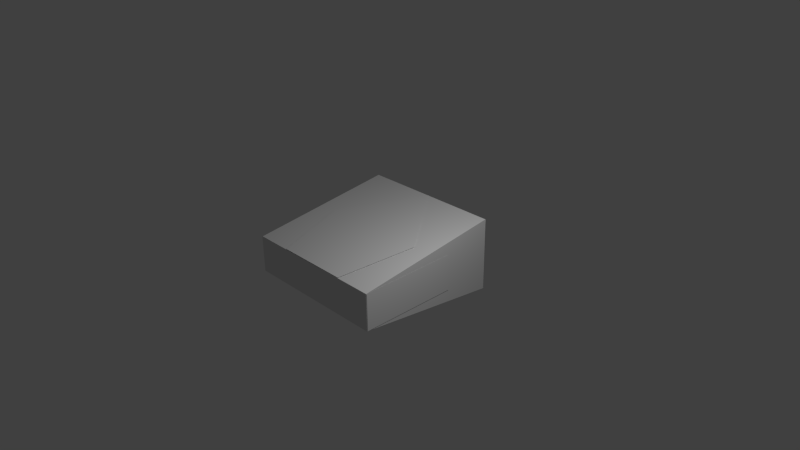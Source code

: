 # Source: palm.blend  (saved by Blender 2.72.0; exported with 4.5.12 LTS)
import bpy
from mathutils import Matrix  # noqa: F401  (used for matrix-valued properties, if any)

bpy.ops.wm.read_factory_settings(use_empty=True)
scene = bpy.context.scene
scene.name = 'Scene'

# ---- collections
col_collection_1 = bpy.data.collections.new('Collection 1'); scene.collection.children.link(col_collection_1)

# ---- materials (node trees are filled in below, after node groups)
mat_attachment = bpy.data.materials.new('attachment')
mat_attachment.alpha_threshold = 0.0
mat_attachment.use_transparent_shadow = False
mat_attachment.roughness = 0.5
mat_force_gloves = bpy.data.materials.new('force_gloves')
mat_force_gloves.alpha_threshold = 0.0
mat_force_gloves.use_transparent_shadow = False
mat_force_gloves.roughness = 0.5
mat_force_gloves.line_color = (0.0, 0.0, 0.0, 1.0)

# ---- material node trees

# ---- world
world_world = bpy.data.worlds.new('World'); scene.world = world_world
world_world.color = (0.05088, 0.05088, 0.05088)
world_world.use_sun_shadow = False
world_world.sun_shadow_jitter_overblur = 0.0
world_world.cycles.sampling_method = 'MANUAL'
world_world.cycles.sample_map_resolution = 256

# ---- cameras
cam_camera = bpy.data.cameras.new('Camera')
cam_camera.clip_end = 100.0
cam_camera.lens = 35.0
cam_camera.sensor_width = 32.0
cam_camera.sensor_height = 18.0
cam_camera.ortho_scale = 7.314
cam_camera.dof.focus_distance = 0.0
cam_camera.dof.aperture_fstop = 128.0

# ---- lights
light_lamp = bpy.data.lights.new('Lamp', 'POINT')
light_lamp.transmission_factor = 0.0
light_lamp.cutoff_distance = 30.0
light_lamp.energy = 100.0
light_lamp.shadow_buffer_clip_start = 1.001
light_lamp.shadow_soft_size = 0.1
light_lamp.shadow_maximum_resolution = 0.006
light_lamp.use_absolute_resolution = True
light_lamp.cycles.use_multiple_importance_sampling = False

# ---- meshes
me_cube_013 = bpy.data.meshes.new('Cube.013')
me_cube_013.from_pydata([(1.0, 1.006, -1.0), (-1.0, 1.006, -1.0), (1.0, 1.006, 1.0), (-1.0, 1.006, 1.0)], [], [(2, 0, 1, 3)])
_uv = me_cube_013.uv_layers.new(name='UVMap')
_uv.uv.foreach_set('vector', [0.0, 0.0, 1.0, 5.96e-08, 1.0, 1.0, 2.384e-07, 1.0])
me_cube_013.materials.append(mat_attachment)
me_cube_013.use_remesh_preserve_volume = False
me_cube_013.use_remesh_preserve_attributes = False
me_cube_013.use_mirror_vertex_groups = False
me_cube_013.update()
me_cube_012 = bpy.data.meshes.new('Cube.012')
me_cube_012.from_pydata([(2.384e-07, 1.0, 1.787), (0.5, -1.0, 1.287), (-0.5, -1.0, 1.287), (-0.75, 5.96e-08, 1.537), (0.75, -4.768e-07, 1.537)], [], [(3, 2, 1, 4, 0)])
_uv = me_cube_012.uv_layers.new(name='UVMap')
_uv.uv.foreach_set('vector', [1.0, 0.5, 0.8333, 1.0, 0.1667, 1.0, 0.0, 0.5, 0.5, 0.0])
me_cube_012.materials.append(mat_attachment)
me_cube_012.use_remesh_preserve_volume = False
me_cube_012.use_remesh_preserve_attributes = False
me_cube_012.use_mirror_vertex_groups = False
me_cube_012.update()
me_cube_010 = bpy.data.meshes.new('Cube.010')
me_cube_010.from_pydata([(1.0, -1.006, -0.5), (-1.0, -1.006, -0.5), (1.0, -1.006, 0.5), (-1.0, -1.006, 0.5)], [], [(0, 2, 3, 1)])
_uv = me_cube_010.uv_layers.new(name='UVMap')
_uv.uv.foreach_set('vector', [2.682e-07, 0.0, 1.0, 2.98e-07, 1.0, 1.0, 0.0, 1.0])
me_cube_010.materials.append(mat_attachment)
me_cube_010.use_remesh_preserve_volume = False
me_cube_010.use_remesh_preserve_attributes = False
me_cube_010.use_mirror_vertex_groups = False
me_cube_010.update()
me_cube_008 = bpy.data.meshes.new('Cube.008')
me_cube_008.from_pydata([(-1.018, 0.3455, 1.0), (-1.018, 0.3455, -1.0), (-1.018, 1.679, 1.0), (-1.018, 1.679, -1.0)], [], [(3, 2, 0, 1)])
_uv = me_cube_008.uv_layers.new(name='UVMap')
_uv.uv.foreach_set('vector', [2.682e-07, 1.0, 0.0, 5.96e-08, 1.0, 0.0, 1.0, 1.0])
me_cube_008.materials.append(mat_attachment)
me_cube_008.use_remesh_preserve_volume = False
me_cube_008.use_remesh_preserve_attributes = False
me_cube_008.use_mirror_vertex_groups = False
me_cube_008.update()
me_cube = bpy.data.meshes.new('Cube')
me_cube.from_pydata([(1.0, 1.0, -1.0), (1.0, -1.0, -0.5), (-1.0, -1.0, -0.5), (-1.0, 1.0, -1.0), (1.0, 1.0, 1.0), (1.0, -1.0, 0.5), (-1.0, -1.0, 0.5), (-1.0, 1.0, 1.0)], [], [(0, 1, 2, 3), (4, 7, 6, 5), (0, 4, 5, 1), (1, 5, 6, 2), (2, 6, 7, 3), (4, 0, 3, 7)])
me_cube.materials.append(mat_force_gloves)
me_cube.use_remesh_preserve_volume = False
me_cube.use_remesh_preserve_attributes = False
me_cube.use_mirror_vertex_groups = False
me_cube.update()

# ---- objects
ob_palm_arm_attach = bpy.data.objects.new('palm_arm_attach', me_cube_013)
ob_palm_palm_dec_attach = bpy.data.objects.new('palm_palm_dec_attach', me_cube_012)
ob_palm_fingers_attach = bpy.data.objects.new('palm_fingers_attach', me_cube_010)
ob_palm_thumb_attach = bpy.data.objects.new('palm_thumb_attach', me_cube_008)
ob_palm = bpy.data.objects.new('palm', me_cube)
ob_lamp = bpy.data.objects.new('Lamp', light_lamp)
ob_camera = bpy.data.objects.new('Camera', cam_camera)

# ---- transforms, parenting, visibility, modifiers, constraints
ob_palm_arm_attach.location = (0.0, 0.0009491, 0.0)
ob_palm_arm_attach.scale = (1.0, 1.0, 0.5)
ob_palm_arm_attach.lock_rotations_4d = False
ob_palm_arm_attach.empty_display_type = 'ARROWS'
ob_palm_arm_attach.lineart.crease_threshold = 0.0
ob_palm_palm_dec_attach.location = (0.0, 0.0, -0.3852)
ob_palm_palm_dec_attach.scale = (1.0, 1.0, 0.5)
ob_palm_palm_dec_attach.lock_rotations_4d = False
ob_palm_palm_dec_attach.empty_display_type = 'ARROWS'
ob_palm_palm_dec_attach.lineart.crease_threshold = 0.0
ob_palm_fingers_attach.location = (0.0, 0.0, 0.0)
ob_palm_fingers_attach.scale = (1.0, 1.0, 0.5)
ob_palm_fingers_attach.lock_rotations_4d = False
ob_palm_fingers_attach.empty_display_type = 'ARROWS'
ob_palm_fingers_attach.lineart.crease_threshold = 0.0
ob_palm_thumb_attach.location = (1.513, -1.34, 0.0)
ob_palm_thumb_attach.scale = (0.5, 1.0, 0.25)
ob_palm_thumb_attach.lineart.crease_threshold = 0.0
ob_palm.location = (0.0, 0.0, 0.0)
ob_palm.scale = (1.0, 1.0, 0.5)
ob_palm.lock_rotations_4d = False
ob_palm.empty_display_type = 'ARROWS'
ob_palm.lineart.crease_threshold = 0.0
ob_lamp.location = (2.163, -0.2176, 2.657)
ob_lamp.rotation_euler = (0.6503, 0.05522, 1.866)
ob_lamp.lock_rotations_4d = False
ob_lamp.empty_display_type = 'ARROWS'
ob_lamp.color = (0.0, 0.0, 0.0, 0.0)
ob_lamp.lineart.crease_threshold = 0.0
ob_camera.location = (7.481, -6.508, 5.344)
ob_camera.rotation_euler = (1.109, 0.01082, 0.8149)
ob_camera.lock_rotations_4d = False
ob_camera.empty_display_type = 'ARROWS'
ob_camera.color = (0.0, 0.0, 0.0, 0.0)
ob_camera.display_type = 'WIRE'
ob_camera.lineart.crease_threshold = 0.0

# ---- collection membership
col_collection_1.objects.link(ob_palm_arm_attach)
col_collection_1.objects.link(ob_palm_palm_dec_attach)
col_collection_1.objects.link(ob_palm_fingers_attach)
col_collection_1.objects.link(ob_palm_thumb_attach)
col_collection_1.objects.link(ob_palm)
col_collection_1.objects.link(ob_lamp)
col_collection_1.objects.link(ob_camera)

# ---- scene / render settings (as saved in the file)
scene.camera = ob_camera
scene.frame_start = 1; scene.frame_end = 250; scene.frame_set(1)
scene.render.engine = 'BLENDER_EEVEE_NEXT'
scene.render.resolution_percentage = 50
scene.render.dither_intensity = 0.0
scene.cycles.use_denoising = False
scene.cycles.samples = 10
scene.cycles.sampling_pattern = 'TABULATED_SOBOL'
scene.cycles.light_sampling_threshold = 0.0
scene.cycles.use_adaptive_sampling = False
scene.cycles.use_light_tree = False
scene.cycles.blur_glossy = 0.0
scene.cycles.pixel_filter_type = 'GAUSSIAN'
scene.cycles.sample_clamp_indirect = 0.0
scene.view_settings.view_transform = 'Standard'
bpy.context.view_layer.update()
